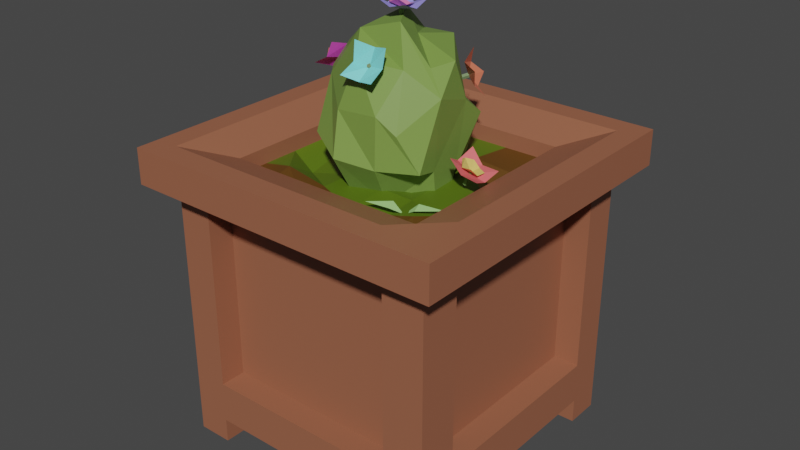 # Source: FlowerBeds4.blend  (saved by Blender 2.82.7; exported with 4.5.12 LTS)
import bpy
from mathutils import Matrix  # noqa: F401  (used for matrix-valued properties, if any)

bpy.ops.wm.read_factory_settings(use_empty=True)
scene = bpy.context.scene
scene.name = 'Scene'

# ---- collections
col_full_flowerbed_2 = bpy.data.collections.new('Full flowerbed 2'); scene.collection.children.link(col_full_flowerbed_2)

# ---- materials (node trees are filled in below, after node groups)
mat_material_009 = bpy.data.materials.new('Material.009')
mat_material_009.use_transparent_shadow = False
mat_material_010 = bpy.data.materials.new('Material.010')
mat_material_010.use_transparent_shadow = False
mat_material_011 = bpy.data.materials.new('Material.011')
mat_material_011.use_transparent_shadow = False
mat_material_034 = bpy.data.materials.new('Material.034')
mat_material_034.use_transparent_shadow = False
mat_material_036 = bpy.data.materials.new('Material.036')
mat_material_036.use_transparent_shadow = False
mat_material_040 = bpy.data.materials.new('Material.040')
mat_material_040.use_transparent_shadow = False
mat_material_041 = bpy.data.materials.new('Material.041')
mat_material_041.use_transparent_shadow = False
mat_material_035 = bpy.data.materials.new('Material.035')
mat_material_035.use_transparent_shadow = False
mat_material_045 = bpy.data.materials.new('Material.045')
mat_material_045.use_transparent_shadow = False
mat_material_037 = bpy.data.materials.new('Material.037')
mat_material_037.use_transparent_shadow = False
mat_material_042 = bpy.data.materials.new('Material.042')
mat_material_042.use_transparent_shadow = False
mat_material_038 = bpy.data.materials.new('Material.038')
mat_material_038.use_transparent_shadow = False
mat_material_046 = bpy.data.materials.new('Material.046')
mat_material_046.use_transparent_shadow = False
mat_material_047 = bpy.data.materials.new('Material.047')
mat_material_047.use_transparent_shadow = False
mat_material_039 = bpy.data.materials.new('Material.039')
mat_material_039.use_transparent_shadow = False
mat_material_043 = bpy.data.materials.new('Material.043')
mat_material_043.use_transparent_shadow = False
mat_material_044 = bpy.data.materials.new('Material.044')
mat_material_044.use_transparent_shadow = False
mat_material_048 = bpy.data.materials.new('Material.048')
mat_material_048.use_transparent_shadow = False
mat_material_049 = bpy.data.materials.new('Material.049')
mat_material_049.use_transparent_shadow = False

# ---- material node trees
mat_material_009.use_nodes = True; mat_material_009.node_tree.nodes.clear()
_N = mat_material_009.node_tree.nodes; _L = mat_material_009.node_tree.links
n0 = _N.new('ShaderNodeOutputMaterial'); n0.name = 'Material Output'; n0.location = (300, 300)
n1 = _N.new('ShaderNodeBsdfPrincipled'); n1.name = 'Principled BSDF'; n1.location = (10, 300)
n1.distribution = 'GGX'
n1.subsurface_method = 'BURLEY'
n1.inputs[0].default_value = (0.3278, 0.1195, 0.0648, 1.0)
n1.inputs[3].default_value = 1.45
n1.inputs[27].default_value = (0.0, 0.0, 0.0, 1.0)
n1.inputs[28].default_value = 1.0
_L.new(n1.outputs[0], n0.inputs[0])
n0.is_active_output = True
mat_material_010.use_nodes = True; mat_material_010.node_tree.nodes.clear()
_N = mat_material_010.node_tree.nodes; _L = mat_material_010.node_tree.links
n0 = _N.new('ShaderNodeOutputMaterial'); n0.name = 'Material Output'; n0.location = (300, 300)
n1 = _N.new('ShaderNodeBsdfPrincipled'); n1.name = 'Principled BSDF'; n1.location = (10, 300)
n1.distribution = 'GGX'
n1.subsurface_method = 'BURLEY'
n1.inputs[0].default_value = (0.1107, 0.04618, 0.005343, 1.0)
n1.inputs[3].default_value = 1.45
n1.inputs[27].default_value = (0.0, 0.0, 0.0, 1.0)
n1.inputs[28].default_value = 1.0
_L.new(n1.outputs[0], n0.inputs[0])
n0.is_active_output = True
mat_material_011.use_nodes = True; mat_material_011.node_tree.nodes.clear()
_N = mat_material_011.node_tree.nodes; _L = mat_material_011.node_tree.links
n0 = _N.new('ShaderNodeOutputMaterial'); n0.name = 'Material Output'; n0.location = (300, 300)
n1 = _N.new('ShaderNodeBsdfPrincipled'); n1.name = 'Principled BSDF'; n1.location = (10, 300)
n1.distribution = 'GGX'
n1.subsurface_method = 'BURLEY'
n1.inputs[0].default_value = (0.09796, 0.1679, 0.006223, 1.0)
n1.inputs[3].default_value = 1.45
n1.inputs[27].default_value = (0.0, 0.0, 0.0, 1.0)
n1.inputs[28].default_value = 1.0
_L.new(n1.outputs[0], n0.inputs[0])
n0.is_active_output = True
mat_material_034.use_nodes = True; mat_material_034.node_tree.nodes.clear()
_N = mat_material_034.node_tree.nodes; _L = mat_material_034.node_tree.links
n0 = _N.new('ShaderNodeOutputMaterial'); n0.name = 'Material Output'; n0.location = (300, 300)
n1 = _N.new('ShaderNodeBsdfPrincipled'); n1.name = 'Principled BSDF'; n1.location = (10, 300)
n1.distribution = 'GGX'
n1.subsurface_method = 'BURLEY'
n1.inputs[0].default_value = (0.186, 0.3032, 0.05988, 1.0)
n1.inputs[3].default_value = 1.45
n1.inputs[27].default_value = (0.0, 0.0, 0.0, 1.0)
n1.inputs[28].default_value = 1.0
_L.new(n1.outputs[0], n0.inputs[0])
n0.is_active_output = True
mat_material_036.use_nodes = True; mat_material_036.node_tree.nodes.clear()
_N = mat_material_036.node_tree.nodes; _L = mat_material_036.node_tree.links
n0 = _N.new('ShaderNodeOutputMaterial'); n0.name = 'Material Output'; n0.location = (300, 300)
n1 = _N.new('ShaderNodeBsdfPrincipled'); n1.name = 'Principled BSDF'; n1.location = (10, 300)
n1.distribution = 'GGX'
n1.subsurface_method = 'BURLEY'
n1.inputs[0].default_value = (0.1981, 0.305, 0.09306, 1.0)
n1.inputs[3].default_value = 1.45
n1.inputs[27].default_value = (0.0, 0.0, 0.0, 1.0)
n1.inputs[28].default_value = 1.0
_L.new(n1.outputs[0], n0.inputs[0])
n0.is_active_output = True
mat_material_040.use_nodes = True; mat_material_040.node_tree.nodes.clear()
_N = mat_material_040.node_tree.nodes; _L = mat_material_040.node_tree.links
n0 = _N.new('ShaderNodeOutputMaterial'); n0.name = 'Material Output'; n0.location = (300, 300)
n1 = _N.new('ShaderNodeBsdfPrincipled'); n1.name = 'Principled BSDF'; n1.location = (10, 300)
n1.distribution = 'GGX'
n1.subsurface_method = 'BURLEY'
n1.inputs[0].default_value = (0.3134, 0.286, 0.8, 1.0)
n1.inputs[3].default_value = 1.45
n1.inputs[27].default_value = (0.0, 0.0, 0.0, 1.0)
n1.inputs[28].default_value = 1.0
_L.new(n1.outputs[0], n0.inputs[0])
n0.is_active_output = True
mat_material_041.use_nodes = True; mat_material_041.node_tree.nodes.clear()
_N = mat_material_041.node_tree.nodes; _L = mat_material_041.node_tree.links
n0 = _N.new('ShaderNodeOutputMaterial'); n0.name = 'Material Output'; n0.location = (300, 300)
n1 = _N.new('ShaderNodeBsdfPrincipled'); n1.name = 'Principled BSDF'; n1.location = (10, 300)
n1.distribution = 'GGX'
n1.subsurface_method = 'BURLEY'
n1.inputs[0].default_value = (0.8, 0.2084, 0.4662, 1.0)
n1.inputs[3].default_value = 1.45
n1.inputs[27].default_value = (0.0, 0.0, 0.0, 1.0)
n1.inputs[28].default_value = 1.0
_L.new(n1.outputs[0], n0.inputs[0])
n0.is_active_output = True
mat_material_035.use_nodes = True; mat_material_035.node_tree.nodes.clear()
_N = mat_material_035.node_tree.nodes; _L = mat_material_035.node_tree.links
n0 = _N.new('ShaderNodeOutputMaterial'); n0.name = 'Material Output'; n0.location = (300, 300)
n1 = _N.new('ShaderNodeBsdfPrincipled'); n1.name = 'Principled BSDF'; n1.location = (10, 300)
n1.distribution = 'GGX'
n1.subsurface_method = 'BURLEY'
n1.inputs[0].default_value = (0.1946, 0.2831, 0.1356, 1.0)
n1.inputs[3].default_value = 1.45
n1.inputs[27].default_value = (0.0, 0.0, 0.0, 1.0)
n1.inputs[28].default_value = 1.0
_L.new(n1.outputs[0], n0.inputs[0])
n0.is_active_output = True
mat_material_045.use_nodes = True; mat_material_045.node_tree.nodes.clear()
_N = mat_material_045.node_tree.nodes; _L = mat_material_045.node_tree.links
n0 = _N.new('ShaderNodeOutputMaterial'); n0.name = 'Material Output'; n0.location = (300, 300)
n1 = _N.new('ShaderNodeBsdfPrincipled'); n1.name = 'Principled BSDF'; n1.location = (10, 300)
n1.distribution = 'GGX'
n1.subsurface_method = 'BURLEY'
n1.inputs[0].default_value = (0.2211, 0.8, 0.8, 1.0)
n1.inputs[3].default_value = 1.45
n1.inputs[27].default_value = (0.0, 0.0, 0.0, 1.0)
n1.inputs[28].default_value = 1.0
_L.new(n1.outputs[0], n0.inputs[0])
n0.is_active_output = True
mat_material_037.use_nodes = True; mat_material_037.node_tree.nodes.clear()
_N = mat_material_037.node_tree.nodes; _L = mat_material_037.node_tree.links
n0 = _N.new('ShaderNodeOutputMaterial'); n0.name = 'Material Output'; n0.location = (300, 300)
n1 = _N.new('ShaderNodeBsdfPrincipled'); n1.name = 'Principled BSDF'; n1.location = (10, 300)
n1.distribution = 'GGX'
n1.subsurface_method = 'BURLEY'
n1.inputs[0].default_value = (0.1946, 0.2831, 0.1356, 1.0)
n1.inputs[3].default_value = 1.45
n1.inputs[27].default_value = (0.0, 0.0, 0.0, 1.0)
n1.inputs[28].default_value = 1.0
_L.new(n1.outputs[0], n0.inputs[0])
n0.is_active_output = True
mat_material_042.use_nodes = True; mat_material_042.node_tree.nodes.clear()
_N = mat_material_042.node_tree.nodes; _L = mat_material_042.node_tree.links
n0 = _N.new('ShaderNodeOutputMaterial'); n0.name = 'Material Output'; n0.location = (300, 300)
n1 = _N.new('ShaderNodeBsdfPrincipled'); n1.name = 'Principled BSDF'; n1.location = (10, 300)
n1.distribution = 'GGX'
n1.subsurface_method = 'BURLEY'
n1.inputs[0].default_value = (0.8, 0.2042, 0.1146, 1.0)
n1.inputs[3].default_value = 1.45
n1.inputs[27].default_value = (0.0, 0.0, 0.0, 1.0)
n1.inputs[28].default_value = 1.0
_L.new(n1.outputs[0], n0.inputs[0])
n0.is_active_output = True
mat_material_038.use_nodes = True; mat_material_038.node_tree.nodes.clear()
_N = mat_material_038.node_tree.nodes; _L = mat_material_038.node_tree.links
n0 = _N.new('ShaderNodeOutputMaterial'); n0.name = 'Material Output'; n0.location = (300, 300)
n1 = _N.new('ShaderNodeBsdfPrincipled'); n1.name = 'Principled BSDF'; n1.location = (10, 300)
n1.distribution = 'GGX'
n1.subsurface_method = 'BURLEY'
n1.inputs[0].default_value = (0.1683, 0.2705, 0.08438, 1.0)
n1.inputs[3].default_value = 1.45
n1.inputs[27].default_value = (0.0, 0.0, 0.0, 1.0)
n1.inputs[28].default_value = 1.0
_L.new(n1.outputs[0], n0.inputs[0])
n0.is_active_output = True
mat_material_046.use_nodes = True; mat_material_046.node_tree.nodes.clear()
_N = mat_material_046.node_tree.nodes; _L = mat_material_046.node_tree.links
n0 = _N.new('ShaderNodeOutputMaterial'); n0.name = 'Material Output'; n0.location = (300, 300)
n1 = _N.new('ShaderNodeBsdfPrincipled'); n1.name = 'Principled BSDF'; n1.location = (10, 300)
n1.distribution = 'GGX'
n1.subsurface_method = 'BURLEY'
n1.inputs[0].default_value = (0.8, 0.09465, 0.6275, 1.0)
n1.inputs[3].default_value = 1.45
n1.inputs[27].default_value = (0.0, 0.0, 0.0, 1.0)
n1.inputs[28].default_value = 1.0
_L.new(n1.outputs[0], n0.inputs[0])
n0.is_active_output = True
mat_material_047.use_nodes = True; mat_material_047.node_tree.nodes.clear()
_N = mat_material_047.node_tree.nodes; _L = mat_material_047.node_tree.links
n0 = _N.new('ShaderNodeOutputMaterial'); n0.name = 'Material Output'; n0.location = (300, 300)
n1 = _N.new('ShaderNodeBsdfPrincipled'); n1.name = 'Principled BSDF'; n1.location = (10, 300)
n1.distribution = 'GGX'
n1.subsurface_method = 'BURLEY'
n1.inputs[0].default_value = (0.8, 0.166, 0.1397, 1.0)
n1.inputs[3].default_value = 1.45
n1.inputs[27].default_value = (0.0, 0.0, 0.0, 1.0)
n1.inputs[28].default_value = 1.0
_L.new(n1.outputs[0], n0.inputs[0])
n0.is_active_output = True
mat_material_039.use_nodes = True; mat_material_039.node_tree.nodes.clear()
_N = mat_material_039.node_tree.nodes; _L = mat_material_039.node_tree.links
n0 = _N.new('ShaderNodeOutputMaterial'); n0.name = 'Material Output'; n0.location = (300, 300)
n1 = _N.new('ShaderNodeBsdfPrincipled'); n1.name = 'Principled BSDF'; n1.location = (10, 300)
n1.distribution = 'GGX'
n1.subsurface_method = 'BURLEY'
n1.inputs[0].default_value = (0.1683, 0.2705, 0.08438, 1.0)
n1.inputs[3].default_value = 1.45
n1.inputs[27].default_value = (0.0, 0.0, 0.0, 1.0)
n1.inputs[28].default_value = 1.0
_L.new(n1.outputs[0], n0.inputs[0])
n0.is_active_output = True
mat_material_043.use_nodes = True; mat_material_043.node_tree.nodes.clear()
_N = mat_material_043.node_tree.nodes; _L = mat_material_043.node_tree.links
n0 = _N.new('ShaderNodeOutputMaterial'); n0.name = 'Material Output'; n0.location = (300, 300)
n1 = _N.new('ShaderNodeBsdfPrincipled'); n1.name = 'Principled BSDF'; n1.location = (10, 300)
n1.distribution = 'GGX'
n1.subsurface_method = 'BURLEY'
n1.inputs[0].default_value = (0.8, 0.5716, 0.1597, 1.0)
n1.inputs[3].default_value = 1.45
n1.inputs[27].default_value = (0.0, 0.0, 0.0, 1.0)
n1.inputs[28].default_value = 1.0
_L.new(n1.outputs[0], n0.inputs[0])
n0.is_active_output = True
mat_material_044.use_nodes = True; mat_material_044.node_tree.nodes.clear()
_N = mat_material_044.node_tree.nodes; _L = mat_material_044.node_tree.links
n0 = _N.new('ShaderNodeOutputMaterial'); n0.name = 'Material Output'; n0.location = (300, 300)
n1 = _N.new('ShaderNodeBsdfPrincipled'); n1.name = 'Principled BSDF'; n1.location = (10, 300)
n1.distribution = 'GGX'
n1.subsurface_method = 'BURLEY'
n1.inputs[0].default_value = (0.8, 0.1405, 0.149, 1.0)
n1.inputs[3].default_value = 1.45
n1.inputs[27].default_value = (0.0, 0.0, 0.0, 1.0)
n1.inputs[28].default_value = 1.0
_L.new(n1.outputs[0], n0.inputs[0])
n0.is_active_output = True
mat_material_048.use_nodes = True; mat_material_048.node_tree.nodes.clear()
_N = mat_material_048.node_tree.nodes; _L = mat_material_048.node_tree.links
n0 = _N.new('ShaderNodeOutputMaterial'); n0.name = 'Material Output'; n0.location = (300, 300)
n1 = _N.new('ShaderNodeBsdfPrincipled'); n1.name = 'Principled BSDF'; n1.location = (10, 300)
n1.distribution = 'GGX'
n1.subsurface_method = 'BURLEY'
n1.inputs[0].default_value = (0.4587, 0.8, 0.2935, 1.0)
n1.inputs[3].default_value = 1.45
n1.inputs[27].default_value = (0.0, 0.0, 0.0, 1.0)
n1.inputs[28].default_value = 1.0
_L.new(n1.outputs[0], n0.inputs[0])
n0.is_active_output = True
mat_material_049.use_nodes = True; mat_material_049.node_tree.nodes.clear()
_N = mat_material_049.node_tree.nodes; _L = mat_material_049.node_tree.links
n0 = _N.new('ShaderNodeOutputMaterial'); n0.name = 'Material Output'; n0.location = (300, 300)
n1 = _N.new('ShaderNodeBsdfPrincipled'); n1.name = 'Principled BSDF'; n1.location = (10, 300)
n1.distribution = 'GGX'
n1.subsurface_method = 'BURLEY'
n1.inputs[0].default_value = (0.4587, 0.8, 0.2935, 1.0)
n1.inputs[3].default_value = 1.45
n1.inputs[27].default_value = (0.0, 0.0, 0.0, 1.0)
n1.inputs[28].default_value = 1.0
_L.new(n1.outputs[0], n0.inputs[0])
n0.is_active_output = True

# ---- world
world_world = bpy.data.worlds.new('World'); scene.world = world_world
world_world.use_nodes = True; world_world.node_tree.nodes.clear()
_N = world_world.node_tree.nodes; _L = world_world.node_tree.links
n0 = _N.new('ShaderNodeOutputWorld'); n0.name = 'World Output'; n0.location = (300, 300)
n1 = _N.new('ShaderNodeBackground'); n1.name = 'Background'; n1.location = (10, 300)
n1.inputs[0].default_value = (0.05088, 0.05088, 0.05088, 1.0)
_L.new(n1.outputs[0], n0.inputs[0])
n0.is_active_output = True
world_world.color = (0.05088, 0.05088, 0.05088)
world_world.use_sun_shadow = False
world_world.sun_shadow_jitter_overblur = 0.0

# ---- meshes
me_cube_004 = bpy.data.meshes.new('Cube.004')
me_cube_004.from_pydata([(-1.0, -1.0, 1.0), (-1.0, 1.0, 1.0), (-1.0, -1.0, -1.0), (-1.0, 1.0, -1.0), (1.0, -1.0, 1.0), (1.0, 1.0, 1.0), (1.0, -1.0, -1.0), (1.0, 1.0, -1.0), (-1.0, -0.7, 1.0), (-1.0, -0.7, -1.0), (1.0, -0.7, -1.0), (1.0, -0.7, 1.0), (-1.0, 0.6325, 1.0), (-1.0, 0.6325, -1.0), (1.0, 0.6325, -1.0), (1.0, 0.6325, 1.0), (-1.0, -1.0, 0.7), (-1.0, 1.0, 0.7), (1.0, -1.0, 0.7), (1.0, 1.0, 0.7), (1.0, -0.7, 0.7), (-1.0, -0.7, 0.7), (1.0, 0.6325, 0.7), (-1.0, 0.6325, 0.7), (-1.0, 1.0, -0.745), (1.0, -1.0, -0.745), (-1.0, -0.7, -0.745), (-1.0, 0.6325, -0.745), (-1.0, -1.0, -0.745), (1.0, 1.0, -0.745), (1.0, -0.7, -0.745), (1.0, 0.6325, -0.745), (0.7, -1.0, -1.0), (0.7, 1.0, -1.0), (0.7, -1.0, 1.0), (0.7, 1.0, 1.0), (0.7, -0.7, 1.0), (0.7, -0.7, -1.0), (0.7, 0.6325, 1.0), (0.7, 0.6325, -1.0), (0.7, 0.8875, 0.7), (0.7, -1.0, 0.7), (0.7, -1.0, -0.745), (0.7, 0.8875, -0.745), (-0.745, -1.0, -1.0), (-0.745, 1.0, 1.0), (-0.745, -0.7, 1.0), (-0.745, 0.6325, 1.0), (-0.745, -1.0, 0.7), (-0.745, -1.0, -0.745), (-0.745, 1.0, -1.0), (-0.745, -1.0, 1.0), (-0.745, -0.7, -1.0), (-0.745, 0.6325, -1.0), (-0.745, 0.8875, 0.7), (-0.745, 0.8875, -0.745), (-1.0, -1.179, 0.7), (-1.0, -1.179, 1.0), (-0.745, -1.179, -1.0), (-1.0, -1.179, -1.0), (1.0, -1.179, -0.745), (1.0, -1.179, -1.0), (0.7, -1.179, 1.0), (1.0, -1.179, 1.0), (1.0, -1.179, 0.7), (-0.745, -1.179, 0.7), (-1.0, -1.179, -0.745), (-0.745, -1.179, -0.745), (0.7, -1.179, -1.0), (0.7, -1.179, 0.7), (0.7, -1.179, -0.745), (-0.745, -1.179, 1.0), (-0.745, 0.776, 0.7), (0.7, 0.776, 0.7), (-0.745, 0.776, -0.745), (0.7, 0.776, -0.745), (-1.17, 0.745, 1.17), (-1.17, 1.0, 1.17), (-1.17, 1.0, -0.745), (-1.17, 1.0, -1.17), (0.7, 1.0, -1.17), (1.17, 1.0, -1.17), (1.17, 1.0, 0.7), (1.17, 1.0, 1.17), (-0.745, 1.0, 1.17), (-1.17, 0.745, -1.17), (1.17, 0.745, -1.17), (1.17, 0.745, 1.17), (-0.745, 0.745, 1.17), (1.17, 0.745, 0.7), (0.7, 0.745, -1.17), (-1.17, 0.745, -0.745), (-1.17, 1.0, 0.7), (1.17, 1.0, -0.745), (1.17, 0.745, -0.745), (-1.17, 0.745, 0.7), (-0.745, 1.0, -1.17), (0.7, 1.0, 1.17), (0.7, 0.745, 1.17), (-0.745, 0.745, -1.17), (0.8114, -0.7, -0.745), (0.8114, -0.7, 0.7), (0.8114, 0.6325, -0.745), (0.8114, 0.6325, 0.7), (-0.8114, 0.6325, 0.7), (-0.8114, -0.7, 0.7), (-0.8114, -0.7, -0.745), (-0.8114, 0.6325, -0.745), (-0.745, -0.7, -0.8114), (0.7, -0.7, -0.8114), (-0.745, 0.6325, -0.8114), (0.7, 0.6325, -0.8114), (0.7, 0.6325, 0.8114), (0.7, -0.7, 0.8114), (-0.745, -0.7, 0.8114), (-0.745, 0.6325, 0.8114), (0.7, 0.8875, -0.2491), (0.7, 0.8875, -0.03038), (0.7, 0.8875, 0.2459), (0.7, 0.8875, 0.518), (-0.745, 0.776, 0.4741), (0.7058, 0.8896, 0.246), (0.7058, 0.8896, -0.03021), (0.7058, 0.8896, -0.2483), (0.694, 0.776, 0.5321), (0.7, 0.776, -0.4949), (0.7, 0.776, -0.2946), (0.7, 0.776, -0.03957), (0.7, 0.776, 0.3246), (-0.745, 0.776, -0.5161), (-0.745, 0.776, -0.3272), (-0.745, 0.776, -0.0725), (-0.745, 0.776, 0.2083), (0.3383, 0.7859, -0.3128), (0.0967, 0.7916, -0.2115), (-0.1641, 0.7549, -0.2602), (-0.5813, 0.7666, -0.3906), (-0.5845, 0.7352, -0.1134), (-0.277, 0.8381, -0.03064), (0.03501, 0.7068, -0.06626), (0.3211, 0.7771, -0.05603), (-0.5348, 0.776, -0.745), (-0.2173, 0.776, -0.745), (0.06662, 0.776, -0.745), (0.3127, 0.776, -0.745), (-0.501, 0.8365, 0.5025), (-0.2217, 0.7675, 0.4784), (0.1152, 0.7622, 0.6107), (0.3532, 0.7636, 0.521), (0.3383, 0.7739, 0.2941), (0.09775, 0.777, 0.2876), (-0.2371, 0.7524, 0.21), (-0.5147, 0.7058, 0.281), (-0.5157, 0.776, 0.7), (-0.2211, 0.776, 0.7), (0.09257, 0.776, 0.7), (0.3504, 0.776, 0.7), (-0.5267, 0.7299, -0.4456), (-0.1767, 0.7902, -0.489), (0.02124, 0.7978, -0.5252), (0.2722, 0.7868, -0.4489), (0.5735, 0.7902, -0.08278), (0.5448, 0.776, -0.745), (0.4678, 0.6967, -0.3239), (0.5262, 0.81, 0.5133), (0.5351, 0.776, 0.7), (0.5699, 0.7391, -0.4895), (0.6128, 0.7933, 0.3957), (-0.3938, 1.056, 0.3492), (-0.4023, 0.6483, -0.04321), (-0.3462, 0.7752, 0.2134), (-0.1134, 0.9946, 0.5046), (-0.1052, 0.6483, 0.1495), (-0.1227, 0.6483, 0.2932), (-0.4534, 1.429, 0.1173), (-0.3738, 1.593, 0.04097), (-0.1466, 1.286, 0.4148), (-0.0554, 1.606, 0.345), (-0.3803, 1.422, 0.212), (-0.1924, 1.727, 0.1484), (-0.3495, 0.6483, -0.1933), (-0.5052, 0.9654, -0.1672), (-0.3629, 1.058, -0.2953), (-0.1285, 0.6483, -0.2173), (-0.05902, 0.7319, -0.3968), (-0.2296, 0.8946, -0.4329), (-0.4371, 1.277, -0.1436), (-0.2958, 1.548, -0.2423), (-0.41, 1.227, -0.2967), (-0.05135, 1.831, -0.1293), (-0.1737, 1.325, -0.3998), (-0.07433, 1.64, -0.3344), (0.08875, 0.6483, 0.2362), (0.1538, 0.9591, 0.4255), (0.1457, 0.6483, 0.1111), (0.4052, 0.9602, 0.3009), (0.3524, 0.6377, 0.06798), (0.387, 0.9244, 0.1403), (0.1596, 1.31, 0.4194), (0.2335, 1.572, 0.2485), (0.1092, 1.816, 0.1263), (0.2833, 1.202, 0.3764), (0.4338, 1.407, 0.1378), (0.3229, 1.566, 0.1019), (0.154, 0.6483, -0.1424), (0.2489, 0.7515, -0.3189), (0.1496, 1.013, -0.466), (0.3416, 0.6833, -0.08467), (0.3623, 0.8486, -0.1127), (0.3313, 1.036, -0.3337), (0.1561, 1.647, -0.3402), (0.08436, 1.696, -0.07078), (0.07198, 1.242, -0.4656), (0.3854, 1.305, -0.176), (0.3913, 1.589, -0.0491), (0.3734, 1.17, -0.3534), (0.0161, 1.759, -0.01635), (0.03264, 1.759, -0.004326), (0.02632, 1.759, 0.01512), (0.005876, 1.759, 0.01512), (-0.0004425, 1.759, -0.004326), (-0.09852, 1.932, 0.1155), (0.1307, 1.916, 0.1155), (-0.09852, 1.934, -0.1137), (0.1307, 1.914, -0.1137), (-0.09852, 1.866, 0.0008881), (0.0161, 1.884, 0.1155), (0.1307, 1.869, 0.0008881), (0.0161, 1.87, -0.1137), (0.0161, 1.849, 0.0008882), (0.01578, 1.86, 0.001254), (0.0161, 1.841, -0.01635), (0.0161, 1.86, -0.01337), (0.02966, 1.86, -0.003517), (0.03264, 1.842, 0.0007224), (0.02448, 1.86, 0.01242), (0.02632, 1.845, 0.01512), (0.007721, 1.86, 0.01242), (0.005876, 1.846, 0.01512), (0.002542, 1.86, -0.003517), (-0.0004425, 1.841, -0.004326), (0.0389, 1.93, 0.07094), (0.08378, 1.894, -0.03701), (-0.06068, 1.925, 0.03505), (-0.03331, 1.891, -0.07411), (-0.01913, 1.902, 0.07486), (0.07611, 1.888, 0.02367), (0.02492, 1.871, -0.07158), (-0.07017, 1.901, -0.02091), (0.05787, 1.547, 0.2671), (0.07441, 1.538, 0.2742), (0.06809, 1.522, 0.2857), (0.04764, 1.522, 0.2857), (0.04132, 1.538, 0.2742), (-0.05675, 1.543, 0.4841), (0.1725, 1.533, 0.4712), (-0.05675, 1.729, 0.351), (0.1725, 1.718, 0.3348), (-0.05675, 1.596, 0.3632), (0.05787, 1.515, 0.4461), (0.1725, 1.598, 0.3655), (0.05787, 1.691, 0.2989), (0.05787, 1.586, 0.3493), (0.05787, 1.593, 0.3589), (0.05787, 1.595, 0.3329), (0.05787, 1.605, 0.3505), (0.07143, 1.597, 0.3563), (0.07441, 1.583, 0.3444), (0.06625, 1.584, 0.3657), (0.06809, 1.573, 0.3549), (0.04949, 1.584, 0.3657), (0.04764, 1.573, 0.3557), (0.04431, 1.597, 0.3563), (0.04132, 1.586, 0.34), (0.1592, 1.348, -0.3617), (0.1673, 1.329, -0.3624), (0.1781, 1.326, -0.3453), (0.1767, 1.343, -0.334), (0.165, 1.356, -0.3441), (0.3677, 1.451, -0.2837), (0.3705, 1.255, -0.4032), (0.2375, 1.548, -0.4456), (0.237, 1.35, -0.5633), (0.2479, 1.475, -0.3343), (0.3373, 1.339, -0.3258), (0.2659, 1.286, -0.4623), (0.1929, 1.429, -0.4798), (0.2418, 1.373, -0.3899), (0.2514, 1.378, -0.3952), (0.2255, 1.378, -0.3985), (0.2432, 1.384, -0.4052), (0.2498, 1.368, -0.4058), (0.2379, 1.358, -0.3964), (0.2587, 1.366, -0.3918), (0.2478, 1.358, -0.3839), (0.2575, 1.38, -0.3825), (0.2473, 1.375, -0.3731), (0.248, 1.391, -0.3908), (0.2313, 1.386, -0.3809), (-0.4154, 1.383, -0.01634), (-0.405, 1.395, -0.004325), (-0.409, 1.391, 0.01512), (-0.4218, 1.375, 0.01512), (-0.4257, 1.37, -0.004325), (-0.6215, 1.401, 0.1155), (-0.4656, 1.57, 0.1155), (-0.6238, 1.403, -0.1137), (-0.4647, 1.569, -0.1137), (-0.5702, 1.36, 0.0008899), (-0.5131, 1.461, 0.1155), (-0.4289, 1.54, 0.0008893), (-0.5017, 1.452, -0.1137), (-0.485, 1.438, 0.0008897), (-0.4945, 1.446, 0.001256), (-0.479, 1.434, -0.01634), (-0.4943, 1.446, -0.01337), (-0.4858, 1.456, -0.003516), (-0.4699, 1.448, 0.0007238), (-0.489, 1.452, 0.01242), (-0.4758, 1.444, 0.01512), (-0.4995, 1.439, 0.01242), (-0.4895, 1.429, 0.01512), (-0.5028, 1.435, -0.003516), (-0.4893, 1.421, -0.004325), (-0.5341, 1.507, 0.07094), (-0.478, 1.52, -0.037), (-0.5927, 1.426, 0.03505), (-0.5492, 1.427, -0.07411), (-0.5487, 1.444, 0.07486), (-0.4785, 1.51, 0.02367), (-0.4973, 1.46, -0.07158), (-0.5803, 1.404, -0.0209), (0.5254, 0.8351, -0.01634), (0.5405, 0.8284, -0.004323), (0.5347, 0.8309, 0.01512), (0.5161, 0.8393, 0.01512), (0.5103, 0.8418, -0.004323), (0.491, 1.039, 0.1155), (0.6938, 0.9312, 0.1155), (0.4922, 1.042, -0.1137), (0.6933, 0.9301, -0.1137), (0.4642, 0.9791, 0.0008913), (0.5765, 0.9495, 0.1155), (0.6746, 0.8882, 0.0008917), (0.5705, 0.9362, -0.1137), (0.5618, 0.9166, 0.0008915), (0.5664, 0.9276, 0.001258), (0.5587, 0.9096, -0.01634), (0.5667, 0.9275, -0.01337), (0.579, 0.922, -0.003514), (0.5744, 0.9044, 0.0007257), (0.5743, 0.9241, 0.01243), (0.5697, 0.9092, 0.01512), (0.559, 0.9309, 0.01243), (0.5515, 0.9186, 0.01512), (0.5543, 0.933, -0.003514), (0.5435, 0.9163, -0.004323), (0.6158, 0.9816, 0.07094), (0.6421, 0.9305, -0.037), (0.5228, 1.018, 0.03505), (0.5341, 0.9757, -0.07411), (0.5514, 0.9797, 0.07486), (0.6328, 0.9285, 0.02367), (0.5792, 0.934, -0.07157), (0.5046, 1.0, -0.0209), (-0.5326, 0.8258, -0.2562), (-0.3657, 0.8258, -0.7302), (-0.4748, 0.8258, -0.5776), (-0.4521, 0.7715, -0.485), (-0.5279, 0.8258, -0.4269), (-0.4294, 0.8258, -0.3923), (-0.3763, 0.8258, -0.543), (0.1983, 0.8258, 0.5665), (0.6577, 0.8258, 0.3626), (0.4718, 0.8258, 0.388), (0.42, 0.7715, 0.4681), (0.3258, 0.8258, 0.4528), (0.3682, 0.8258, 0.5482), (0.5142, 0.8258, 0.4834)], [], [(31, 14, 86, 94), (47, 38, 98, 88), (23, 12, 76, 95), (33, 7, 81, 80), (16, 48, 65, 56), (54, 17, 1, 45), (51, 46, 8, 0), (18, 20, 11, 4), (32, 37, 10, 6), (28, 26, 9, 2), (46, 47, 12, 8), (20, 22, 15, 11), (37, 39, 14, 10), (26, 27, 13, 9), (8, 12, 23, 21), (27, 26, 106, 107), (0, 8, 21, 16), (25, 30, 20, 18), (55, 24, 17, 54), (42, 25, 18, 41), (13, 27, 91, 85), (7, 29, 93, 81), (22, 31, 94, 89), (2, 44, 58, 59), (50, 3, 24, 55), (6, 10, 30, 25), (10, 14, 31, 30), (46, 36, 113, 114), (16, 21, 26, 28), (53, 13, 85, 99), (7, 33, 43, 29), (44, 32, 42, 49), (49, 42, 41, 48), (29, 43, 116, 123, 117, 122, 118, 121, 119, 40, 19), (31, 22, 103, 102), (11, 15, 38, 36), (44, 52, 37, 32), (4, 11, 36, 34), (19, 40, 35, 5), (48, 41, 34, 51), (14, 39, 90, 86), (5, 35, 97, 83), (45, 1, 77, 84), (28, 2, 59, 66), (2, 9, 52, 44), (9, 13, 53, 52), (28, 49, 48, 16), (25, 42, 70, 60), (33, 50, 55, 43), (55, 54, 72, 120, 132, 131, 130, 129, 74), (30, 31, 102, 100), (34, 36, 46, 51), (40, 54, 45, 35), (35, 45, 84, 97), (69, 64, 63, 62), (68, 61, 60, 70), (56, 65, 71, 57), (59, 58, 67, 66), (44, 49, 67, 58), (42, 32, 68, 70), (34, 41, 69, 62), (6, 25, 60, 61), (0, 16, 56, 57), (18, 4, 63, 64), (48, 51, 71, 65), (32, 6, 61, 68), (49, 28, 66, 67), (51, 0, 57, 71), (41, 18, 64, 69), (4, 34, 62, 63), (75, 162, 166, 125), (54, 40, 73, 165, 156, 155, 154, 153, 72), (40, 119, 118, 117, 116, 43, 75, 125, 126, 127, 128, 73), (43, 55, 74, 141, 142, 143, 144, 162, 75), (91, 78, 79, 85), (90, 80, 81, 86), (89, 82, 83, 87), (88, 84, 77, 76), (94, 93, 82, 89), (76, 77, 92, 95), (86, 81, 93, 94), (95, 92, 78, 91), (87, 83, 97, 98), (99, 96, 80, 90), (85, 79, 96, 99), (98, 97, 84, 88), (38, 15, 87, 98), (1, 17, 92, 77), (17, 24, 78, 92), (39, 53, 99, 90), (19, 5, 83, 82), (3, 50, 96, 79), (29, 19, 82, 93), (50, 33, 80, 96), (12, 47, 88, 76), (24, 3, 79, 78), (27, 23, 95, 91), (15, 22, 89, 87), (100, 102, 103, 101), (105, 104, 107, 106), (108, 110, 111, 109), (113, 112, 115, 114), (38, 47, 115, 112), (37, 52, 108, 109), (21, 23, 104, 105), (22, 20, 101, 103), (47, 46, 114, 115), (53, 39, 111, 110), (26, 21, 105, 106), (39, 37, 109, 111), (20, 30, 100, 101), (23, 27, 107, 104), (52, 53, 110, 108), (36, 38, 112, 113), (119, 121, 118), (118, 122, 117), (117, 123, 116), (73, 124, 164, 165), (125, 166, 163, 126), (126, 163, 161, 127), (127, 161, 167, 128), (128, 167, 164, 124, 73), (156, 148, 147, 155), (155, 147, 146, 154), (154, 146, 145, 153), (153, 145, 120, 72), (149, 140, 139, 150), (150, 139, 138, 151), (151, 138, 137, 152), (152, 137, 131, 132), (148, 149, 150, 147), (147, 150, 151, 146), (146, 151, 152, 145), (145, 152, 132, 120), (133, 160, 159, 134), (134, 159, 158, 135), (135, 158, 157, 136), (136, 157, 129, 130), (140, 133, 134, 139), (139, 134, 135, 138), (138, 135, 136, 137), (137, 136, 130, 131), (160, 144, 143, 159), (159, 143, 142, 158), (158, 142, 141, 157), (157, 141, 74, 129), (165, 164, 148, 156), (167, 161, 140, 149), (164, 167, 149, 148), (163, 166, 160, 133), (161, 163, 133, 140), (166, 162, 144, 160), (170, 169, 172, 173), (173, 171, 168, 170), (170, 168, 178, 174), (178, 168, 171, 176), (178, 176, 177, 179), (175, 174, 178, 179), (180, 169, 170, 181), (183, 172, 169, 180), (184, 183, 180, 185), (185, 180, 181, 182), (181, 170, 174, 186), (186, 174, 175, 187), (182, 181, 186, 188), (187, 175, 179, 189), (190, 185, 182, 188), (188, 186, 187, 190), (190, 187, 189, 191), (171, 173, 192, 193), (194, 192, 173, 172), (192, 194, 196, 197), (197, 195, 193, 192), (176, 171, 193, 198), (177, 176, 198, 199), (179, 177, 199, 200), (198, 193, 195, 201), (202, 201, 195, 197), (199, 198, 201, 202), (200, 199, 202, 203), (204, 194, 172, 183), (205, 204, 183, 184), (206, 205, 184, 185), (207, 196, 194, 204), (208, 197, 196, 207), (208, 207, 204, 205), (209, 208, 205, 206), (189, 179, 200, 211), (212, 206, 185, 190), (210, 212, 190, 191), (191, 189, 211, 210), (213, 202, 197, 208), (214, 203, 202, 213), (214, 213, 210, 211), (211, 200, 203, 214), (215, 213, 208, 209), (215, 209, 206, 212), (212, 210, 213, 215), (220, 240, 231, 216), (235, 233, 230), (237, 235, 230), (239, 237, 230), (232, 239, 230), (216, 217, 218, 219, 220), (229, 227, 224, 228), (225, 229, 228, 223), (221, 226, 229, 225), (226, 222, 227, 229), (216, 231, 234, 217), (217, 234, 236, 218), (219, 238, 240, 220), (218, 236, 238, 219), (234, 231, 232, 233), (236, 234, 233, 235), (238, 236, 235, 237), (240, 238, 237, 239), (231, 240, 239, 232), (233, 232, 230), (230, 247, 244, 248), (245, 230, 248, 243), (241, 246, 230, 245), (246, 242, 247, 230), (253, 273, 264, 249), (268, 266, 263), (270, 268, 263), (272, 270, 263), (265, 272, 263), (249, 250, 251, 252, 253), (262, 260, 257, 261), (258, 262, 261, 256), (254, 259, 262, 258), (259, 255, 260, 262), (249, 264, 267, 250), (250, 267, 269, 251), (252, 271, 273, 253), (251, 269, 271, 252), (267, 264, 265, 266), (269, 267, 266, 268), (271, 269, 268, 270), (273, 271, 270, 272), (264, 273, 272, 265), (266, 265, 263), (278, 298, 289, 274), (293, 291, 288), (295, 293, 288), (297, 295, 288), (290, 297, 288), (274, 275, 276, 277, 278), (287, 285, 282, 286), (283, 287, 286, 281), (279, 284, 287, 283), (284, 280, 285, 287), (274, 289, 292, 275), (275, 292, 294, 276), (277, 296, 298, 278), (276, 294, 296, 277), (292, 289, 290, 291), (294, 292, 291, 293), (296, 294, 293, 295), (298, 296, 295, 297), (289, 298, 297, 290), (291, 290, 288), (303, 323, 314, 299), (318, 316, 313), (320, 318, 313), (322, 320, 313), (315, 322, 313), (299, 300, 301, 302, 303), (312, 310, 307, 311), (308, 312, 311, 306), (304, 309, 312, 308), (309, 305, 310, 312), (299, 314, 317, 300), (300, 317, 319, 301), (302, 321, 323, 303), (301, 319, 321, 302), (317, 314, 315, 316), (319, 317, 316, 318), (321, 319, 318, 320), (323, 321, 320, 322), (314, 323, 322, 315), (316, 315, 313), (313, 330, 327, 331), (328, 313, 331, 326), (324, 329, 313, 328), (329, 325, 330, 313), (336, 356, 347, 332), (351, 349, 346), (353, 351, 346), (355, 353, 346), (348, 355, 346), (332, 333, 334, 335, 336), (345, 343, 340, 344), (341, 345, 344, 339), (337, 342, 345, 341), (342, 338, 343, 345), (332, 347, 350, 333), (333, 350, 352, 334), (335, 354, 356, 336), (334, 352, 354, 335), (350, 347, 348, 349), (352, 350, 349, 351), (354, 352, 351, 353), (356, 354, 353, 355), (347, 356, 355, 348), (349, 348, 346), (346, 363, 360, 364), (361, 346, 364, 359), (357, 362, 346, 361), (362, 358, 363, 346), (367, 371, 366), (365, 370, 369), (369, 370, 368), (368, 371, 367), (374, 378, 373), (372, 377, 376), (376, 377, 375), (375, 378, 374)])
me_cube_004.polygons.foreach_set('material_index', [0, 0, 0, 0, 0, 0, 0, 0, 0, 0, 0, 0, 0, 0, 0, 0, 0, 0, 0, 0, 0, 0, 0, 0, 0, 0, 0, 0, 0, 0, 0, 0, 0, 0, 0, 0, 0, 0, 0, 0, 0, 0, 0, 0, 0, 0, 0, 0, 0, 0, 0, 0, 0, 0, 0, 0, 0, 0, 0, 0, 0, 0, 0, 0, 0, 0, 0, 0, 0, 0, 1, 0, 0, 0, 0, 0, 0, 0, 0, 0, 0, 0, 0, 0, 0, 0, 0, 0, 0, 0, 0, 0, 0, 0, 0, 0, 0, 0, 0, 0, 0, 0, 0, 0, 0, 0, 0, 0, 0, 0, 0, 0, 0, 0, 0, 0, 0, 1, 1, 1, 1, 1, 1, 1, 1, 1, 2, 2, 2, 2, 2, 2, 2, 2, 2, 2, 2, 1, 2, 2, 2, 1, 2, 2, 1, 1, 1, 2, 2, 1, 2, 1, 3, 3, 3, 3, 3, 3, 3, 3, 3, 3, 3, 3, 3, 3, 3, 3, 3, 3, 3, 3, 3, 3, 3, 3, 3, 3, 3, 3, 3, 3, 3, 3, 3, 3, 3, 3, 3, 3, 3, 3, 3, 3, 3, 3, 3, 3, 4, 4, 4, 4, 4, 4, 5, 5, 5, 5, 4, 4, 4, 4, 4, 4, 4, 4, 4, 4, 6, 6, 6, 6, 7, 7, 7, 7, 7, 7, 8, 8, 8, 8, 7, 7, 7, 7, 7, 7, 7, 7, 7, 7, 9, 9, 9, 9, 9, 9, 10, 10, 10, 10, 9, 9, 9, 9, 9, 9, 9, 9, 9, 9, 11, 11, 11, 11, 11, 11, 12, 12, 12, 12, 11, 11, 11, 11, 11, 11, 11, 11, 11, 11, 13, 13, 13, 13, 14, 14, 14, 14, 14, 14, 16, 16, 16, 16, 14, 14, 14, 14, 14, 14, 14, 14, 14, 14, 15, 15, 15, 15, 17, 17, 17, 17, 18, 18, 18, 18])
_uv = me_cube_004.uv_layers.new(name='UVMap')
_uv.uv.foreach_set('vector', [0.9125, 0.5782, 0.9476, 0.5782, 0.9709, 0.5937, 0.9125, 0.5937, 0.3769, 0.5787, 0.5666, 0.5787, 0.5666, 0.5934, 0.3769, 0.5934, 0.2482, 0.5806, 0.2826, 0.5806, 0.3021, 0.5935, 0.2482, 0.5935, 0.6113, 0.9379, 0.6479, 0.9379, 0.6686, 0.9586, 0.6113, 0.9586, 0.7116, 0.2365, 0.7395, 0.2364, 0.723, 0.2529, 0.6882, 0.2529, 0.435, 0.7305, 0.4039, 0.7305, 0.4039, 0.6939, 0.435, 0.6939, 0.3769, 0.3644, 0.3769, 0.4038, 0.3434, 0.4038, 0.3434, 0.3644, 0.7137, 0.3536, 0.7137, 0.3949, 0.6724, 0.3949, 0.6724, 0.3536, 0.3797, 0.04986, 0.3797, 0.09113, 0.3385, 0.09113, 0.3385, 0.04986, 0.08253, 0.3934, 0.08253, 0.4278, 0.0533, 0.4278, 0.0533, 0.3934, 0.3769, 0.4038, 0.3769, 0.5787, 0.3434, 0.5787, 0.3434, 0.4038, 0.7137, 0.3949, 0.7137, 0.5782, 0.6724, 0.5782, 0.6724, 0.3949, 0.3797, 0.09113, 0.3797, 0.2744, 0.3385, 0.2744, 0.3385, 0.09113, 0.08253, 0.4278, 0.08253, 0.5806, 0.0533, 0.5806, 0.0533, 0.4278, 0.2826, 0.4278, 0.2826, 0.5806, 0.2482, 0.5806, 0.2482, 0.4278, 0.1064, 0.5586, 0.1064, 0.4498, 0.08253, 0.4278, 0.08253, 0.5806, 0.2826, 0.3934, 0.2826, 0.4278, 0.2482, 0.4278, 0.2482, 0.3934, 0.9125, 0.3536, 0.9125, 0.3949, 0.7137, 0.3949, 0.7137, 0.3536, 0.435, 0.9067, 0.4039, 0.9067, 0.4039, 0.7305, 0.435, 0.7305, 0.9372, 0.7077, 0.9811, 0.7077, 0.9811, 0.9192, 0.9372, 0.9192, 0.0533, 0.5806, 0.08253, 0.5806, 0.08253, 0.5935, 0.03381, 0.5935, 0.6479, 0.9379, 0.6479, 0.9067, 0.6686, 0.9067, 0.6686, 0.9586, 0.7137, 0.5782, 0.9125, 0.5782, 0.9125, 0.5937, 0.7137, 0.5937, 0.6136, 0.04986, 0.5785, 0.04986, 0.5785, 0.02517, 0.6136, 0.02517, 0.435, 0.9379, 0.4039, 0.9379, 0.4039, 0.9067, 0.435, 0.9067, 0.9476, 0.3536, 0.9476, 0.3949, 0.9125, 0.3949, 0.9125, 0.3536, 0.9476, 0.3949, 0.9476, 0.5782, 0.9125, 0.5782, 0.9125, 0.3949, 0.3969, 0.4223, 0.5465, 0.4223, 0.5666, 0.4038, 0.3769, 0.4038, 0.2482, 0.3934, 0.2482, 0.4278, 0.08253, 0.4278, 0.08253, 0.3934, 0.5785, 0.2744, 0.6136, 0.2744, 0.637, 0.2899, 0.5785, 0.2899, 0.6479, 0.9379, 0.6113, 0.9379, 0.6113, 0.9067, 0.6479, 0.9067, 0.7257, 0.6703, 0.9372, 0.6703, 0.9372, 0.7077, 0.7257, 0.7077, 0.7257, 0.7077, 0.9372, 0.7077, 0.9372, 0.9192, 0.7257, 0.9192, 0.6479, 0.9067, 0.6113, 0.9067, 0.6113, 0.8462, 0.612, 0.8461, 0.6113, 0.8196, 0.612, 0.8195, 0.6113, 0.7859, 0.612, 0.7858, 0.6113, 0.7527, 0.6113, 0.7305, 0.6479, 0.7305, 0.8884, 0.556, 0.7378, 0.556, 0.7137, 0.5782, 0.9125, 0.5782, 0.6059, 0.4038, 0.6059, 0.5787, 0.5666, 0.5787, 0.5666, 0.4038, 0.5785, 0.04986, 0.5785, 0.09113, 0.3797, 0.09113, 0.3797, 0.04986, 0.6059, 0.3644, 0.6059, 0.4038, 0.5666, 0.4038, 0.5666, 0.3644, 0.6479, 0.7305, 0.6113, 0.7305, 0.6113, 0.6939, 0.6479, 0.6939, 0.7257, 0.9192, 0.9372, 0.9192, 0.9372, 0.9631, 0.7257, 0.9631, 0.3385, 0.2744, 0.3797, 0.2744, 0.3797, 0.2899, 0.3151, 0.2899, 0.6479, 0.6939, 0.6113, 0.6939, 0.6113, 0.6731, 0.6686, 0.6731, 0.435, 0.6939, 0.4039, 0.6939, 0.3831, 0.6731, 0.435, 0.6731, 0.08253, 0.3934, 0.0533, 0.3934, 0.0533, 0.3729, 0.08253, 0.3729, 0.6136, 0.04986, 0.6136, 0.09113, 0.5785, 0.09113, 0.5785, 0.04986, 0.6136, 0.09113, 0.6136, 0.2744, 0.5785, 0.2744, 0.5785, 0.09113, 0.6884, 0.7077, 0.7257, 0.7077, 0.7257, 0.9192, 0.6884, 0.9192, 0.9381, 0.07283, 0.9041, 0.07182, 0.9206, 0.05536, 0.9616, 0.05536, 0.6113, 0.9379, 0.435, 0.9379, 0.435, 0.9067, 0.6113, 0.9067, 0.435, 0.9067, 0.435, 0.7305, 0.435, 0.7305, 0.435, 0.758, 0.435, 0.7905, 0.435, 0.8247, 0.435, 0.8558, 0.435, 0.8788, 0.435, 0.9067, 0.8884, 0.4171, 0.8884, 0.556, 0.9125, 0.5782, 0.9125, 0.3949, 0.5666, 0.3644, 0.5666, 0.4038, 0.3769, 0.4038, 0.3769, 0.3644, 0.6113, 0.7305, 0.435, 0.7305, 0.435, 0.6939, 0.6113, 0.6939, 0.6113, 0.6939, 0.435, 0.6939, 0.435, 0.6731, 0.6113, 0.6731, 0.9372, 0.9192, 0.9811, 0.9192, 0.9811, 0.9631, 0.9372, 0.9631, 0.9372, 0.6703, 0.9811, 0.6703, 0.9811, 0.7077, 0.9372, 0.7077, 0.6884, 0.9192, 0.7257, 0.9192, 0.7257, 0.9631, 0.6884, 0.9631, 0.6884, 0.6703, 0.7257, 0.6703, 0.7257, 0.7077, 0.6884, 0.7077, 0.723, 0.0205, 0.723, 0.05536, 0.7395, 0.07182, 0.7405, 0.04395, 0.9041, 0.07182, 0.9041, 0.04395, 0.9206, 0.0205, 0.9206, 0.05536, 0.9041, 0.2705, 0.9041, 0.2364, 0.9206, 0.2529, 0.9206, 0.2939, 0.9476, 0.3536, 0.9125, 0.3536, 0.9125, 0.3289, 0.9476, 0.3289, 0.2826, 0.3934, 0.2482, 0.3934, 0.2482, 0.3729, 0.2826, 0.3729, 0.7137, 0.3536, 0.6724, 0.3536, 0.6724, 0.3289, 0.7137, 0.3289, 0.7395, 0.2364, 0.7405, 0.2705, 0.723, 0.2939, 0.723, 0.2529, 0.3797, 0.04986, 0.3385, 0.04986, 0.3385, 0.02517, 0.3797, 0.02517, 0.723, 0.05536, 0.6882, 0.05536, 0.7116, 0.07283, 0.7395, 0.07182, 0.3769, 0.3644, 0.3434, 0.3644, 0.3434, 0.3409, 0.3769, 0.3409, 0.9041, 0.2364, 0.9381, 0.2365, 0.9616, 0.2529, 0.9206, 0.2529, 0.6059, 0.3644, 0.5666, 0.3644, 0.5666, 0.3409, 0.6059, 0.3409, 0.3007, 0.3197, 0.2698, 0.3197, 0.2748, 0.2688, 0.3007, 0.2699, 0.8384, 0.2055, 0.8035, 0.2055, 0.8035, 0.2055, 0.8074, 0.2055, 0.8119, 0.2055, 0.8181, 0.2055, 0.8257, 0.2055, 0.8328, 0.2055, 0.8384, 0.2055, 0.6113, 0.7305, 0.6113, 0.7527, 0.6113, 0.7859, 0.6113, 0.8196, 0.6113, 0.8462, 0.6113, 0.9067, 0.6113, 0.9067, 0.6113, 0.8762, 0.6113, 0.8518, 0.6113, 0.8207, 0.6113, 0.7763, 0.6113, 0.7305, 0.6113, 0.9067, 0.435, 0.9067, 0.435, 0.9067, 0.4606, 0.9067, 0.4994, 0.9067, 0.534, 0.9067, 0.564, 0.9067, 0.5923, 0.9067, 0.6113, 0.9067, 0.08253, 0.5935, 0.08253, 0.6227, 0.03381, 0.6227, 0.03381, 0.5935, 0.3797, 0.2899, 0.3797, 0.325, 0.3151, 0.325, 0.3151, 0.2899, 0.7137, 0.5937, 0.7137, 0.6288, 0.649, 0.6288, 0.649, 0.5937, 0.3769, 0.5934, 0.3769, 0.6269, 0.3211, 0.6269, 0.3211, 0.5934, 0.9125, 0.5937, 0.9125, 0.6288, 0.7137, 0.6288, 0.7137, 0.5937, 0.3021, 0.5935, 0.3021, 0.6227, 0.2482, 0.6227, 0.2482, 0.5935, 0.9709, 0.5937, 0.9709, 0.6288, 0.9125, 0.6288, 0.9125, 0.5937, 0.2482, 0.5935, 0.2482, 0.6227, 0.08253, 0.6227, 0.08253, 0.5935, 0.6283, 0.5934, 0.6283, 0.6269, 0.5666, 0.6269, 0.5666, 0.5934, 0.5785, 0.2899, 0.5785, 0.325, 0.3797, 0.325, 0.3797, 0.2899, 0.637, 0.2899, 0.637, 0.325, 0.5785, 0.325, 0.5785, 0.2899, 0.5666, 0.5934, 0.5666, 0.6269, 0.3769, 0.6269, 0.3769, 0.5934, 0.5666, 0.5787, 0.6059, 0.5787, 0.6283, 0.5934, 0.5666, 0.5934, 0.4039, 0.6939, 0.4039, 0.7305, 0.3831, 0.7305, 0.3831, 0.6731, 0.4039, 0.7305, 0.4039, 0.9067, 0.3831, 0.9067, 0.3831, 0.7305, 0.3797, 0.2744, 0.5785, 0.2744, 0.5785, 0.2899, 0.3797, 0.2899, 0.6479, 0.7305, 0.6479, 0.6939, 0.6686, 0.6731, 0.6686, 0.7305, 0.4039, 0.9379, 0.435, 0.9379, 0.435, 0.9586, 0.3831, 0.9586, 0.6479, 0.9067, 0.6479, 0.7305, 0.6686, 0.7305, 0.6686, 0.9067, 0.435, 0.9379, 0.6113, 0.9379, 0.6113, 0.9586, 0.435, 0.9586, 0.3434, 0.5787, 0.3769, 0.5787, 0.3769, 0.5934, 0.3211, 0.5934, 0.4039, 0.9067, 0.4039, 0.9379, 0.3831, 0.9586, 0.3831, 0.9067, 0.08253, 0.5806, 0.2482, 0.5806, 0.2482, 0.5935, 0.08253, 0.5935, 0.6724, 0.5782, 0.7137, 0.5782, 0.7137, 0.5937, 0.649, 0.5937, 0.9125, 0.3949, 0.9125, 0.5782, 0.7137, 0.5782, 0.7137, 0.3949, 0.2482, 0.4278, 0.2482, 0.5806, 0.08253, 0.5806, 0.08253, 0.4278, 0.5545, 0.1133, 0.5545, 0.2523, 0.4038, 0.2523, 0.4038, 0.1133, 0.5666, 0.4038, 0.5666, 0.5787, 0.3769, 0.5787, 0.3769, 0.4038, 0.5465, 0.5602, 0.3969, 0.5602, 0.3769, 0.5787, 0.5666, 0.5787, 0.3797, 0.09113, 0.5785, 0.09113, 0.5545, 0.1133, 0.4038, 0.1133, 0.2243, 0.4498, 0.2243, 0.5586, 0.2482, 0.5806, 0.2482, 0.4278, 0.7378, 0.556, 0.7378, 0.4171, 0.7137, 0.3949, 0.7137, 0.5782, 0.3969, 0.5602, 0.3969, 0.4223, 0.3769, 0.4038, 0.3769, 0.5787, 0.5785, 0.2744, 0.3797, 0.2744, 0.4038, 0.2523, 0.5545, 0.2523, 0.1064, 0.4498, 0.2243, 0.4498, 0.2482, 0.4278, 0.08253, 0.4278, 0.3797, 0.2744, 0.3797, 0.09113, 0.4038, 0.1133, 0.4038, 0.2523, 0.7378, 0.4171, 0.8884, 0.4171, 0.9125, 0.3949, 0.7137, 0.3949, 0.2243, 0.5586, 0.1064, 0.5586, 0.08253, 0.5806, 0.2482, 0.5806, 0.5785, 0.09113, 0.5785, 0.2744, 0.5545, 0.2523, 0.5545, 0.1133, 0.5465, 0.4223, 0.5465, 0.5602, 0.5666, 0.5787, 0.5666, 0.4038, 0.8035, 0.2011, 0.8033, 0.1945, 0.8035, 0.1945, 0.8035, 0.1945, 0.8033, 0.1879, 0.8035, 0.1879, 0.8035, 0.1879, 0.8033, 0.1826, 0.8035, 0.1826, 0.3007, 0.03183, 0.2995, 0.06528, 0.2661, 0.06902, 0.2679, 0.03183, 0.3007, 0.2699, 0.2748, 0.2688, 0.2545, 0.2358, 0.3007, 0.23, 0.3007, 0.23, 0.2545, 0.2358, 0.2755, 0.1878, 0.3007, 0.1792, 0.3007, 0.1792, 0.2755, 0.1878, 0.2834, 0.09245, 0.3007, 0.1066, 0.3007, 0.1066, 0.2834, 0.09245, 0.2661, 0.06902, 0.2995, 0.06528, 0.3007, 0.03183, 0.2311, 0.03183, 0.2316, 0.06749, 0.1842, 0.04962, 0.1797, 0.03183, 0.1797, 0.03183, 0.1842, 0.04962, 0.1171, 0.07598, 0.1172, 0.03183, 0.1172, 0.03183, 0.1171, 0.07598, 0.06148, 0.07117, 0.05854, 0.03183, 0.05854, 0.03183, 0.06148, 0.07117, 0.01286, 0.07684, 0.01286, 0.03183, 0.2287, 0.1127, 0.2252, 0.1824, 0.1683, 0.1845, 0.1808, 0.114, 0.1808, 0.114, 0.1683, 0.1845, 0.1061, 0.1774, 0.1141, 0.1295, 0.1141, 0.1295, 0.1061, 0.1774, 0.04483, 0.1939, 0.05875, 0.1153, 0.05875, 0.1153, 0.04483, 0.1939, 0.01286, 0.1857, 0.01286, 0.1298, 0.2316, 0.06749, 0.2287, 0.1127, 0.1808, 0.114, 0.1842, 0.04962, 0.1842, 0.04962, 0.1808, 0.114, 0.1141, 0.1295, 0.1171, 0.07598, 0.1171, 0.07598, 0.1141, 0.1295, 0.05875, 0.1153, 0.06148, 0.07117, 0.06148, 0.07117, 0.05875, 0.1153, 0.01286, 0.1298, 0.01286, 0.07684, 0.2287, 0.2336, 0.2155, 0.2607, 0.1655, 0.2759, 0.1805, 0.2134, 0.1805, 0.2134, 0.1655, 0.2759, 0.1261, 0.2687, 0.1286, 0.2231, 0.1286, 0.2231, 0.1261, 0.2687, 0.05635, 0.26, 0.04548, 0.2491, 0.04548, 0.2491, 0.05635, 0.26, 0.01286, 0.2741, 0.01286, 0.2365, 0.2252, 0.1824, 0.2287, 0.2336, 0.1805, 0.2134, 0.1683, 0.1845, 0.1683, 0.1845, 0.1805, 0.2134, 0.1286, 0.2231, 0.1061, 0.1774, 0.1061, 0.1774, 0.1286, 0.2231, 0.04548, 0.2491, 0.04483, 0.1939, 0.04483, 0.1939, 0.04548, 0.2491, 0.01286, 0.2365, 0.01286, 0.1857, 0.2155, 0.2607, 0.2236, 0.3197, 0.1746, 0.3197, 0.1655, 0.2759, 0.1655, 0.2759, 0.1746, 0.3197, 0.118, 0.3197, 0.1261, 0.2687, 0.1261, 0.2687, 0.118, 0.3197, 0.05475, 0.3197, 0.05635, 0.26, 0.05635, 0.26, 0.05475, 0.3197, 0.01286, 0.3197, 0.01286, 0.2741, 0.2679, 0.03183, 0.2661, 0.06902, 0.2316, 0.06749, 0.2311, 0.03183, 0.2834, 0.09245, 0.2755, 0.1878, 0.2252, 0.1824, 0.2287, 0.1127, 0.2661, 0.06902, 0.2834, 0.09245, 0.2287, 0.1127, 0.2316, 0.06749, 0.2545, 0.2358, 0.2748, 0.2688, 0.2155, 0.2607, 0.2287, 0.2336, 0.2755, 0.1878, 0.2545, 0.2358, 0.2287, 0.2336, 0.2252, 0.1824, 0.2748, 0.2688, 0.2698, 0.3197, 0.2236, 0.3197, 0.2155, 0.2607, -0.5419, 2.726, -0.5612, 2.814, -0.4589, 2.748, -0.4649, 2.698, -0.4649, 2.698, -0.4617, 2.625, -0.5582, 2.679, -0.5419, 2.726, -0.5419, 2.726, -0.5582, 2.679, -0.5536, 2.726, -0.5788, 2.759, -0.5536, 2.726, -0.5582, 2.679, -0.4617, 2.625, -0.4731, 2.656, -0.5536, 2.726, -0.4731, 2.656, -0.4417, 2.68, -0.4889, 2.748, -0.5514, 2.785, -0.5788, 2.759, -0.5536, 2.726, -0.4889, 2.748, -0.543, 2.866, -0.5612, 2.814, -0.5419, 2.726, -0.5966, 2.857, 0.0, 0.0, 0.0, 0.0, 0.0, 0.0, 0.0, 0.0, -0.443, 2.936, -0.4669, 2.874, -0.543, 2.866, -0.5017, 2.948, -0.5017, 2.948, -0.543, 2.866, -0.5966, 2.857, -0.5476, 2.901, -0.5966, 2.857, -0.5419, 2.726, -0.5788, 2.759, -0.5731, 2.849, -0.5731, 2.849, -0.5788, 2.759, -0.5514, 2.785, -0.5245, 2.882, -0.5476, 2.901, -0.5966, 2.857, -0.5731, 2.849, -0.5638, 2.901, -0.5245, 2.882, -0.5514, 2.785, -0.4889, 2.748, -0.4404, 2.844, -0.4825, 2.937, -0.5017, 2.948, -0.5476, 2.901, -0.5638, 2.901, -0.5638, 2.901, -0.5731, 2.849, -0.5245, 2.882, -0.4825, 2.937, -0.4825, 2.937, -0.5245, 2.882, -0.4404, 2.844, -0.4483, 2.914, -0.4617, 2.625, -0.4649, 2.698, -0.3921, 2.718, -0.3697, 2.653, 0.0, 0.0, 0.0, 0.0, 0.0, 0.0, 0.0, 0.0, -0.3921, 2.718, -0.3725, 2.761, -0.3014, 2.776, -0.2895, 2.751, -0.2895, 2.751, -0.2832, 2.696, -0.3697, 2.653, -0.3921, 2.718, -0.4731, 2.656, -0.4617, 2.625, -0.3697, 2.653, -0.3677, 2.655, -0.4417, 2.68, -0.4731, 2.656, -0.3677, 2.655, -0.3423, 2.714, -0.4889, 2.748, -0.4417, 2.68, -0.3423, 2.714, -0.3851, 2.756, -0.3677, 2.655, -0.3697, 2.653, -0.2832, 2.696, -0.3252, 2.67, -0.2733, 2.752, -0.3252, 2.67, -0.2832, 2.696, -0.2895, 2.751, -0.3423, 2.714, -0.3677, 2.655, -0.3252, 2.67, -0.2733, 2.752, -0.3851, 2.756, -0.3423, 2.714, -0.2733, 2.752, -0.3115, 2.764, 0.0, 0.0, 0.0, 0.0, 0.0, 0.0, 0.0, 0.0, 0.0, 0.0, 0.0, 0.0, 0.0, 0.0, 0.0, 0.0, -0.3712, 2.96, -0.337, 2.909, -0.443, 2.936, -0.5017, 2.948, 0.0, 0.0, 0.0, 0.0, 0.0, 0.0, 0.0, 0.0, -0.298, 2.838, -0.2895, 2.751, -0.3014, 2.776, -0.3051, 2.828, -0.298, 2.838, -0.3051, 2.828, -0.3697, 2.848, -0.337, 2.909, -0.3086, 2.914, -0.298, 2.838, -0.337, 2.909, -0.3712, 2.96, -0.4404, 2.844, -0.4889, 2.748, -0.3851, 2.756, -0.3936, 2.823, -0.3979, 2.959, -0.3712, 2.96, -0.5017, 2.948, -0.4825, 2.937, -0.3689, 2.916, -0.3979, 2.959, -0.4825, 2.937, -0.4483, 2.914, -0.4483, 2.914, -0.4404, 2.844, -0.3936, 2.823, -0.3689, 2.916, -0.29, 2.86, -0.2733, 2.752, -0.2895, 2.751, -0.298, 2.838, -0.288, 2.816, -0.3115, 2.764, -0.2733, 2.752, -0.29, 2.86, -0.288, 2.816, -0.29, 2.86, -0.3689, 2.916, -0.3936, 2.823, -0.3936, 2.823, -0.3851, 2.756, -0.3115, 2.764, -0.288, 2.816, -0.2941, 2.921, -0.29, 2.86, -0.298, 2.838, -0.3086, 2.914, -0.2941, 2.921, -0.3086, 2.914, -0.3712, 2.96, -0.3979, 2.959, -0.3979, 2.959, -0.3689, 2.916, -0.29, 2.86, -0.2941, 2.921, 0.1706, 0.7984, 0.1706, 0.7984, 0.1739, 0.8008, 0.1739, 0.8008, 0.1756, 0.7951, 0.1766, 0.7983, 0.1738, 0.7973, 0.1722, 0.7951, 0.1756, 0.7951, 0.1738, 0.7973, 0.1712, 0.7983, 0.1722, 0.7951, 0.1738, 0.7973, 0.1739, 0.8002, 0.1712, 0.7983, 0.1738, 0.7973, 0.8204, 0.1625, 0.8645, 0.1305, 0.8476, 0.07861, 0.7931, 0.07861, 0.7763, 0.1305, 0.1739, 0.7974, 0.1967, 0.7974, 0.1967, 0.8202, 0.1739, 0.8202, 0.151, 0.7974, 0.1739, 0.7974, 0.1739, 0.8202, 0.151, 0.8202, 0.151, 0.7746, 0.1739, 0.7746, 0.1739, 0.7974, 0.151, 0.7974, 0.1739, 0.7746, 0.1967, 0.7746, 0.1967, 0.7974, 0.1739, 0.7974, 0.1739, 0.8008, 0.1739, 0.8008, 0.1772, 0.7974, 0.1772, 0.7984, 0.1772, 0.7984, 0.1772, 0.7974, 0.1759, 0.7946, 0.1759, 0.7946, 0.1718, 0.7946, 0.1718, 0.7946, 0.1706, 0.7984, 0.1706, 0.7984, 0.1759, 0.7946, 0.1759, 0.7946, 0.1718, 0.7946, 0.1718, 0.7946, 0.1772, 0.7974, 0.1739, 0.8008, 0.1739, 0.8002, 0.1766, 0.7983, 0.1759, 0.7946, 0.1772, 0.7974, 0.1766, 0.7983, 0.1756, 0.7951, 0.1718, 0.7946, 0.1759, 0.7946, 0.1756, 0.7951, 0.1722, 0.7951, 0.1706, 0.7984, 0.1718, 0.7946, 0.1722, 0.7951, 0.1712, 0.7983, 0.1739, 0.8008, 0.1706, 0.7984, 0.1712, 0.7983, 0.1739, 0.8002, 0.1766, 0.7983, 0.1739, 0.8002, 0.1738, 0.7973, 0.1738, 0.7973, 0.1756, 0.8118, 0.164, 0.8123, 0.1567, 0.8017, 0.1669, 0.7827, 0.1738, 0.7973, 0.1567, 0.8017, 0.1586, 0.7906, 0.1784, 0.7834, 0.1858, 0.7929, 0.1738, 0.7973, 0.1669, 0.7827, 0.1858, 0.7929, 0.1874, 0.8049, 0.1756, 0.8118, 0.1738, 0.7973, 0.1789, 0.743, 0.1789, 0.7298, 0.1822, 0.7313, 0.1822, 0.7444, 0.1839, 0.7247, 0.1849, 0.7266, 0.1822, 0.7261, 0.1805, 0.7247, 0.1839, 0.7247, 0.1822, 0.7261, 0.1795, 0.7266, 0.1805, 0.7247, 0.1822, 0.7261, 0.1822, 0.7277, 0.1795, 0.7266, 0.1822, 0.7261, 0.8204, 0.1625, 0.8645, 0.1305, 0.8476, 0.07861, 0.7931, 0.07861, 0.7763, 0.1305, 0.1822, 0.728, 0.205, 0.7248, 0.205, 0.7309, 0.1822, 0.738, 0.1594, 0.7252, 0.1822, 0.728, 0.1822, 0.738, 0.1594, 0.7277, 0.1594, 0.7011, 0.1822, 0.7087, 0.1822, 0.728, 0.1594, 0.7252, 0.1822, 0.7087, 0.205, 0.7037, 0.205, 0.7248, 0.1822, 0.728, 0.1822, 0.7444, 0.1822, 0.7313, 0.1855, 0.729, 0.1855, 0.743, 0.1855, 0.743, 0.1855, 0.729, 0.1842, 0.7269, 0.1842, 0.7407, 0.1802, 0.7407, 0.1802, 0.7267, 0.1789, 0.7298, 0.1789, 0.743, 0.1842, 0.7407, 0.1842, 0.7269, 0.1802, 0.7267, 0.1802, 0.7407, 0.1855, 0.729, 0.1822, 0.7313, 0.1822, 0.7277, 0.1849, 0.7266, 0.1842, 0.7269, 0.1855, 0.729, 0.1849, 0.7266, 0.1839, 0.7247, 0.1802, 0.7267, 0.1842, 0.7269, 0.1839, 0.7247, 0.1805, 0.7247, 0.1789, 0.7298, 0.1802, 0.7267, 0.1805, 0.7247, 0.1795, 0.7266, 0.1822, 0.7313, 0.1789, 0.7298, 0.1795, 0.7266, 0.1822, 0.7277, 0.1849, 0.7266, 0.1822, 0.7277, 0.1822, 0.7261, 0.2035, 0.8661, 0.2168, 0.8735, 0.2156, 0.877, 0.2024, 0.8696, 0.2222, 0.8756, 0.2204, 0.8784, 0.2208, 0.8763, 0.222, 0.8738, 0.2222, 0.8756, 0.2208, 0.8763, 0.2201, 0.8754, 0.222, 0.8738, 0.2208, 0.8763, 0.2191, 0.8783, 0.2201, 0.8754, 0.2208, 0.8763, 0.8204, 0.1625, 0.8645, 0.1305, 0.8476, 0.07861, 0.7931, 0.07861, 0.7763, 0.1305, 0.2188, 0.8752, 0.2237, 0.8897, 0.2179, 0.9098, 0.2091, 0.8932, 0.2201, 0.8642, 0.2188, 0.8752, 0.2091, 0.8932, 0.218, 0.8863, 0.2439, 0.8541, 0.2379, 0.8625, 0.2188, 0.8752, 0.2201, 0.8642, 0.2379, 0.8625, 0.2445, 0.8779, 0.2237, 0.8897, 0.2188, 0.8752, 0.2024, 0.8696, 0.2156, 0.877, 0.2181, 0.8765, 0.204, 0.8698, 0.204, 0.8698, 0.2181, 0.8765, 0.22, 0.8741, 0.2062, 0.8664, 0.2059, 0.8641, 0.2199, 0.8719, 0.2168, 0.8735, 0.2035, 0.8661, 0.2062, 0.8664, 0.22, 0.8741, 0.2199, 0.8719, 0.2059, 0.8641, 0.2181, 0.8765, 0.2156, 0.877, 0.2191, 0.8783, 0.2204, 0.8784, 0.22, 0.8741, 0.2181, 0.8765, 0.2204, 0.8784, 0.2222, 0.8756, 0.2199, 0.8719, 0.22, 0.8741, 0.2222, 0.8756, 0.222, 0.8738, 0.2168, 0.8735, 0.2199, 0.8719, 0.222, 0.8738, 0.2201, 0.8754, 0.2156, 0.877, 0.2168, 0.8735, 0.2201, 0.8754, 0.2191, 0.8783, 0.2204, 0.8784, 0.2191, 0.8783, 0.2208, 0.8763, 0.08587, 0.7984, 0.0732, 0.7984, 0.07526, 0.8008, 0.08793, 0.8008, 0.07325, 0.7951, 0.0739, 0.7983, 0.07217, 0.7973, 0.07116, 0.7951, 0.07325, 0.7951, 0.07217, 0.7973, 0.07052, 0.7983, 0.07116, 0.7951, 0.07217, 0.7973, 0.07221, 0.8002, 0.07052, 0.7983, 0.07217, 0.7973, 0.8204, 0.1625, 0.8645, 0.1305, 0.8476, 0.07861, 0.7931, 0.07861, 0.7763, 0.1305, 0.07406, 0.7974, 0.08524, 0.7974, 0.07811, 0.8202, 0.07074, 0.8202, 0.05709, 0.7974, 0.07406, 0.7974, 0.07074, 0.8202, 0.04641, 0.8202, 0.04686, 0.7746, 0.06847, 0.7746, 0.07406, 0.7974, 0.05709, 0.7974, 0.06847, 0.7746, 0.07792, 0.7746, 0.08524, 0.7974, 0.07406, 0.7974, 0.08793, 0.8008, 0.07526, 0.8008, 0.07706, 0.7974, 0.08999, 0.7984, 0.08999, 0.7984, 0.07706, 0.7974, 0.07589, 0.7946, 0.08921, 0.7946, 0.08666, 0.7946, 0.07317, 0.7946, 0.0732, 0.7984, 0.08587, 0.7984, 0.08921, 0.7946, 0.07589, 0.7946, 0.07317, 0.7946, 0.08666, 0.7946, 0.07706, 0.7974, 0.07526, 0.8008, 0.07221, 0.8002, 0.0739, 0.7983, 0.07589, 0.7946, 0.07706, 0.7974, 0.0739, 0.7983, 0.07325, 0.7951, 0.07317, 0.7946, 0.07589, 0.7946, 0.07325, 0.7951, 0.07116, 0.7951, 0.0732, 0.7984, 0.07317, 0.7946, 0.07116, 0.7951, 0.07052, 0.7983, 0.07526, 0.8008, 0.0732, 0.7984, 0.07052, 0.7983, 0.07221, 0.8002, 0.0739, 0.7983, 0.07221, 0.8002, 0.07217, 0.7973, 0.07217, 0.7973, 0.0716, 0.8118, 0.06128, 0.8123, 0.05507, 0.8017, 0.06137, 0.7827, 0.07217, 0.7973, 0.05507, 0.8017, 0.05261, 0.7906, 0.06427, 0.7834, 0.07536, 0.7929, 0.07217, 0.7973, 0.06137, 0.7827, 0.07536, 0.7929, 0.07545, 0.8049, 0.0716, 0.8118, 0.07217, 0.7973, 0.2723, 0.7984, 0.279, 0.7984, 0.282, 0.8008, 0.2753, 0.8008, 0.2851, 0.7951, 0.286, 0.7983, 0.2835, 0.7973, 0.282, 0.7951, 0.2851, 0.7951, 0.2835, 0.7973, 0.2811, 0.7983, 0.282, 0.7951, 0.2835, 0.7973, 0.2836, 0.8002, 0.2811, 0.7983, 0.2835, 0.7973, 0.8204, 0.1625, 0.8645, 0.1305, 0.8476, 0.07861, 0.7931, 0.07861, 0.7763, 0.1305, 0.2826, 0.7974, 0.3051, 0.7974, 0.3088, 0.8202, 0.2843, 0.8202, 0.2631, 0.7974, 0.2826, 0.7974, 0.2843, 0.8202, 0.2687, 0.8202, 0.2685, 0.7746, 0.2855, 0.7746, 0.2826, 0.7974, 0.2631, 0.7974, 0.2855, 0.7746, 0.3089, 0.7746, 0.3051, 0.7974, 0.2826, 0.7974, 0.2753, 0.8008, 0.282, 0.8008, 0.2851, 0.7974, 0.2784, 0.7984, 0.83, 0.1644, 0.83, 0.2551, 0.7914, 0.2551, 0.7914, 0.1644, 0.2735, 0.7946, 0.2805, 0.7946, 0.279, 0.7984, 0.2723, 0.7984, 0.2772, 0.7946, 0.2842, 0.7946, 0.2805, 0.7946, 0.2735, 0.7946, 0.2851, 0.7974, 0.282, 0.8008, 0.2836, 0.8002, 0.286, 0.7983, 0.2842, 0.7946, 0.2851, 0.7974, 0.286, 0.7983, 0.2851, 0.7951, 0.2805, 0.7946, 0.2842, 0.7946, 0.2851, 0.7951, 0.282, 0.7951, 0.279, 0.7984, 0.2805, 0.7946, 0.282, 0.7951, 0.2811, 0.7983, 0.282, 0.8008, 0.279, 0.7984, 0.2811, 0.7983, 0.2836, 0.8002, 0.286, 0.7983, 0.2836, 0.8002, 0.2835, 0.7973, 0.2835, 0.7973, 0.2861, 0.8118, 0.2771, 0.8123, 0.2712, 0.8017, 0.2805, 0.7827, 0.2835, 0.7973, 0.2712, 0.8017, 0.2748, 0.7906, 0.2933, 0.7834, 0.2967, 0.7929, 0.2835, 0.7973, 0.2805, 0.7827, 0.2967, 0.7929, 0.2986, 0.8049, 0.2861, 0.8118, 0.2835, 0.7973, 0.07609, 0.9126, 0.09571, 0.9057, 0.09782, 0.943, 0.06457, 0.8486, 0.08514, 0.8757, 0.06552, 0.8826, 0.06552, 0.8826, 0.08514, 0.8757, 0.08061, 0.8942, 0.08061, 0.8942, 0.09571, 0.9057, 0.07609, 0.9126, 0.2647, 0.7203, 0.2731, 0.7013, 0.3017, 0.7253, 0.2102, 0.6847, 0.244, 0.6884, 0.2356, 0.7074, 0.2356, 0.7074, 0.244, 0.6884, 0.2543, 0.7043, 0.2543, 0.7043, 0.2731, 0.7013, 0.2647, 0.7203])
me_cube_004.materials.append(mat_material_009)
me_cube_004.materials.append(mat_material_010)
me_cube_004.materials.append(mat_material_011)
me_cube_004.materials.append(mat_material_034)
me_cube_004.materials.append(mat_material_036)
me_cube_004.materials.append(mat_material_040)
me_cube_004.materials.append(mat_material_041)
me_cube_004.materials.append(mat_material_035)
me_cube_004.materials.append(mat_material_045)
me_cube_004.materials.append(mat_material_037)
me_cube_004.materials.append(mat_material_042)
me_cube_004.materials.append(mat_material_038)
me_cube_004.materials.append(mat_material_046)
me_cube_004.materials.append(mat_material_047)
me_cube_004.materials.append(mat_material_039)
me_cube_004.materials.append(mat_material_043)
me_cube_004.materials.append(mat_material_044)
me_cube_004.materials.append(mat_material_048)
me_cube_004.materials.append(mat_material_049)
me_cube_004.use_remesh_fix_poles = True
me_cube_004.use_remesh_preserve_attributes = False
me_cube_004.use_mirror_vertex_groups = False
me_cube_004.update()

# ---- objects
ob_full_flowerbed2 = bpy.data.objects.new('Full FlowerBed2', me_cube_004)

# ---- transforms, parenting, visibility, modifiers, constraints
ob_full_flowerbed2.location = (-5.427, 0.0, 1.0)
ob_full_flowerbed2.rotation_euler = (1.571, -0.0, 0.0)
ob_full_flowerbed2.lineart.crease_threshold = 0.0

# ---- collection membership
col_full_flowerbed_2.objects.link(ob_full_flowerbed2)

# ---- scene / render settings (as saved in the file)
scene.frame_start = 1; scene.frame_end = 250; scene.frame_set(1)
scene.render.engine = 'BLENDER_EEVEE_NEXT'
scene.cycles.use_denoising = False
scene.cycles.samples = 128
scene.cycles.sampling_pattern = 'TABULATED_SOBOL'
scene.cycles.use_adaptive_sampling = False
scene.cycles.use_light_tree = False
scene.view_settings.view_transform = 'Filmic'
bpy.context.view_layer.update()

# ---- added for rendering (the .blend has no active camera and no usable light): camera, sun
cam_auto = bpy.data.cameras.new('AutoCamera')
cam_auto.lens = 50.0
cam_auto.sensor_width = 36.0
cam_auto.clip_end = 1000.0
ob_auto_camera = bpy.data.objects.new('AutoCamera', cam_auto)
scene.collection.objects.link(ob_auto_camera)
ob_auto_camera.location = (-1.22267, -5.04504, 4.74087)
ob_auto_camera.rotation_euler = (1.09748, -7.21219e-08, 0.694738)
scene.camera = ob_auto_camera
light_auto_sun = bpy.data.lights.new('AutoSun', 'SUN')
light_auto_sun.energy = 3.0
light_auto_sun.angle = 0.0523599
ob_auto_sun = bpy.data.objects.new('AutoSun', light_auto_sun)
scene.collection.objects.link(ob_auto_sun)
ob_auto_sun.rotation_euler = (0.872665, 0.174533, 0.523599)
bpy.context.view_layer.update()

